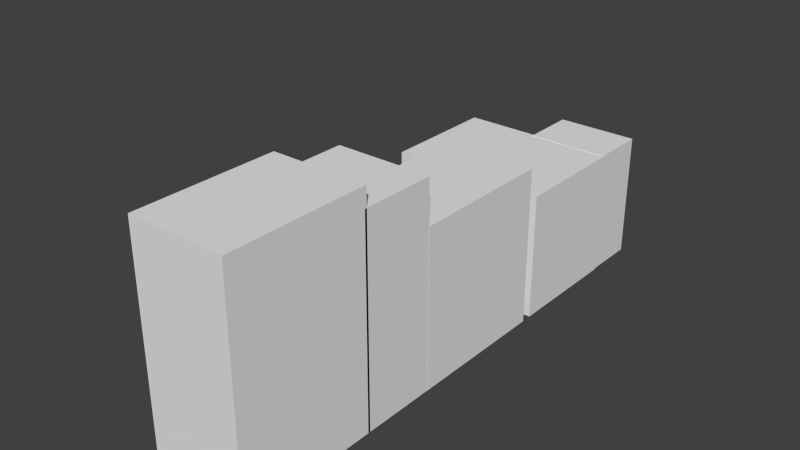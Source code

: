 # Source: ANA-machine-supplies-warehouse.blend  (saved by Blender 2.76.0; exported with 4.5.12 LTS)
import bpy
from mathutils import Matrix  # noqa: F401  (used for matrix-valued properties, if any)

bpy.ops.wm.read_factory_settings(use_empty=True)
scene = bpy.context.scene
scene.name = 'Scene'

# ---- collections
col_collection_1 = bpy.data.collections.new('Collection 1'); scene.collection.children.link(col_collection_1)

# ---- world
world_world = bpy.data.worlds.new('World'); scene.world = world_world
world_world.color = (0.05088, 0.05088, 0.05088)
world_world.use_sun_shadow = False
world_world.sun_shadow_jitter_overblur = 0.0
world_world.cycles.sampling_method = 'MANUAL'
world_world.cycles.sample_map_resolution = 256

# ---- meshes
me_cube_005 = bpy.data.meshes.new('Cube.005')
me_cube_005.from_pydata([(-1.0, -1.0, -1.0), (-1.0, -1.0, 1.0), (-1.0, 1.0, -1.0), (-1.0, 1.0, 1.0), (1.0, -1.0, -1.0), (1.0, -1.0, 1.0), (1.0, 1.0, -1.0), (1.0, 1.0, 1.0), (-0.1909, -5.894, -0.9953), (-0.1909, -5.894, -0.4953), (-0.1909, -4.783, -0.9953), (-0.1909, -4.783, -0.4953), (0.5783, -5.894, -0.9953), (0.5783, -5.894, -0.4953), (0.5783, -4.783, -0.9953), (0.5783, -4.783, -0.4953), (-2.831, -5.117, -1.006), (-2.831, -5.117, 0.9941), (-2.831, -0.8951, -1.006), (-2.831, -0.8951, 0.9941), (1.015, -5.117, -1.006), (1.015, -5.117, 0.9941), (1.015, -0.8951, -1.006), (1.015, -0.8951, 0.9941), (-1.297, -10.59, -1.011), (-1.297, -10.59, 1.489), (-1.297, -5.477, -1.011), (-1.297, -5.477, 1.489), (1.011, -10.59, -1.011), (1.011, -10.59, 1.489), (1.011, -5.477, -1.011), (1.011, -5.477, 1.489), (-1.296, -13.27, -1.008), (-1.296, -13.27, 2.192), (-1.296, -10.61, -1.008), (-1.296, -10.61, 2.192), (1.012, -13.27, -1.008), (1.012, -13.27, 2.192), (1.012, -10.61, -1.008), (1.012, -10.61, 2.192), (-1.295, -18.09, -1.009), (-1.295, -18.09, 2.491), (-1.295, -13.2, -1.009), (-1.295, -13.2, 2.491), (1.012, -18.09, -1.009), (1.012, -18.09, 2.491), (1.012, -13.2, -1.009), (1.012, -13.2, 2.491)], [], [(1, 3, 2, 0), (3, 7, 6, 2), (7, 5, 4, 6), (5, 1, 0, 4), (0, 2, 6, 4), (5, 7, 3, 1), (9, 11, 10, 8), (11, 15, 14, 10), (15, 13, 12, 14), (13, 9, 8, 12), (8, 10, 14, 12), (13, 15, 11, 9), (17, 19, 18, 16), (19, 23, 22, 18), (23, 21, 20, 22), (21, 17, 16, 20), (16, 18, 22, 20), (21, 23, 19, 17), (25, 27, 26, 24), (27, 31, 30, 26), (31, 29, 28, 30), (29, 25, 24, 28), (24, 26, 30, 28), (29, 31, 27, 25), (33, 35, 34, 32), (35, 39, 38, 34), (39, 37, 36, 38), (37, 33, 32, 36), (32, 34, 38, 36), (37, 39, 35, 33), (41, 43, 42, 40), (43, 47, 46, 42), (47, 45, 44, 46), (45, 41, 40, 44), (40, 42, 46, 44), (45, 47, 43, 41)])
me_cube_005.use_remesh_preserve_volume = False
me_cube_005.use_remesh_preserve_attributes = False
me_cube_005.use_mirror_vertex_groups = False
me_cube_005.update()

# ---- objects
ob_ana_machine_supplies_warehouse = bpy.data.objects.new('ANA_machine_supplies_warehouse', me_cube_005)

# ---- transforms, parenting, visibility, modifiers, constraints
ob_ana_machine_supplies_warehouse.location = (0.9199, 5.292, 10.02)
ob_ana_machine_supplies_warehouse.scale = (6.5, 4.5, 10.0)
ob_ana_machine_supplies_warehouse.lineart.crease_threshold = 0.0

# ---- collection membership
col_collection_1.objects.link(ob_ana_machine_supplies_warehouse)

# ---- scene / render settings (as saved in the file)
scene.frame_start = 1; scene.frame_end = 250; scene.frame_set(1)
scene.render.engine = 'BLENDER_EEVEE_NEXT'
scene.render.resolution_percentage = 50
scene.render.dither_intensity = 0.0
scene.cycles.use_denoising = False
scene.cycles.samples = 10
scene.cycles.sampling_pattern = 'TABULATED_SOBOL'
scene.cycles.light_sampling_threshold = 0.0
scene.cycles.use_adaptive_sampling = False
scene.cycles.use_light_tree = False
scene.cycles.blur_glossy = 0.0
scene.cycles.pixel_filter_type = 'GAUSSIAN'
scene.cycles.sample_clamp_indirect = 0.0
scene.view_settings.view_transform = 'Standard'
bpy.context.view_layer.update()

# ---- added for rendering (the .blend has no active camera and no usable light): camera, sun
cam_auto = bpy.data.cameras.new('AutoCamera')
cam_auto.lens = 50.0
cam_auto.sensor_width = 36.0
cam_auto.clip_end = 1560.03
ob_auto_camera = bpy.data.objects.new('AutoCamera', cam_auto)
scene.collection.objects.link(ob_auto_camera)
ob_auto_camera.location = (83.9074, -139.828, 88.5372)
ob_auto_camera.rotation_euler = (1.09748, -7.21219e-08, 0.694738)
scene.camera = ob_auto_camera
light_auto_sun = bpy.data.lights.new('AutoSun', 'SUN')
light_auto_sun.energy = 3.0
light_auto_sun.angle = 0.0523599
ob_auto_sun = bpy.data.objects.new('AutoSun', light_auto_sun)
scene.collection.objects.link(ob_auto_sun)
ob_auto_sun.rotation_euler = (0.872665, 0.174533, 0.523599)
bpy.context.view_layer.update()
